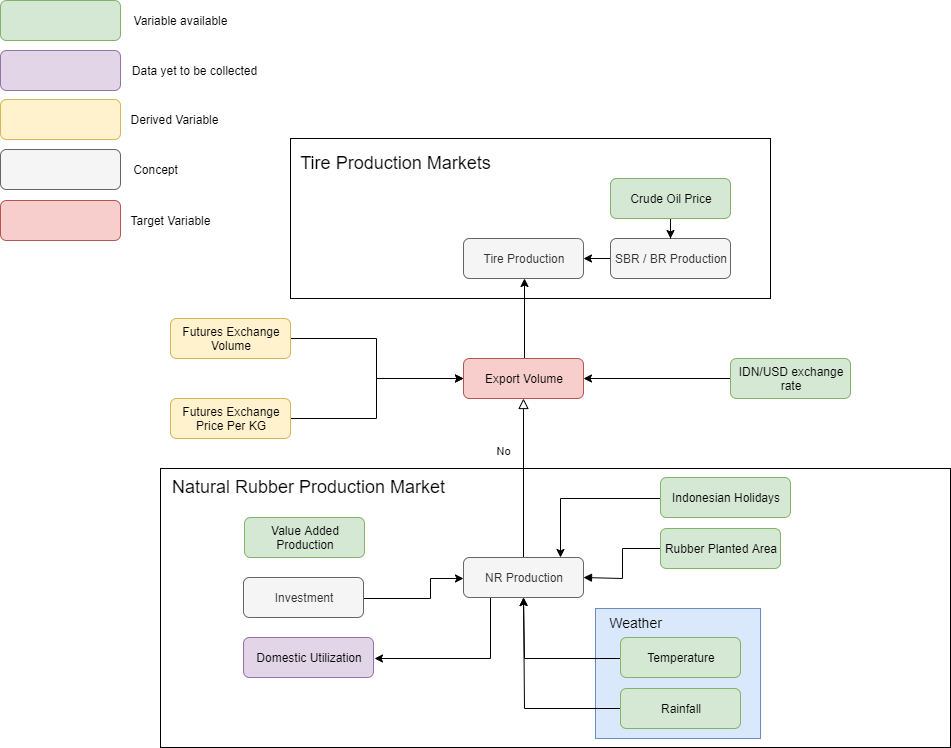

The diagram above was exported from draw.io. Its source (the exported page's mxGraphModel, read from the mxfile embedded in the PNG):
<mxGraphModel dx="2586" dy="1902" grid="1" gridSize="10" guides="1" tooltips="1" connect="1" arrows="1" fold="1" page="1" pageScale="1" pageWidth="850" pageHeight="1100" background="#ffffff" math="0" shadow="0">
  <root>
    <mxCell id="0" />
    <mxCell id="1" parent="0" />
    <mxCell id="fj_OlJVa0WTLu5Vmvnir-106" value="" style="rounded=0;whiteSpace=wrap;html=1;" vertex="1" parent="1">
      <mxGeometry x="-70" y="50" width="790" height="279" as="geometry" />
    </mxCell>
    <mxCell id="fj_OlJVa0WTLu5Vmvnir-105" value="" style="rounded=0;whiteSpace=wrap;html=1;" vertex="1" parent="1">
      <mxGeometry x="60" y="-280" width="480" height="160" as="geometry" />
    </mxCell>
    <mxCell id="fj_OlJVa0WTLu5Vmvnir-3" value="No" style="rounded=0;html=1;jettySize=auto;orthogonalLoop=1;fontSize=11;endArrow=block;endFill=0;endSize=8;strokeWidth=1;shadow=0;labelBackgroundColor=none;edgeStyle=orthogonalEdgeStyle;exitX=0.5;exitY=0;exitDx=0;exitDy=0;" edge="1" parent="1" source="fj_OlJVa0WTLu5Vmvnir-13" target="fj_OlJVa0WTLu5Vmvnir-5">
      <mxGeometry x="0.3333" y="20" relative="1" as="geometry">
        <mxPoint as="offset" />
        <mxPoint x="270" y="290" as="sourcePoint" />
      </mxGeometry>
    </mxCell>
    <mxCell id="fj_OlJVa0WTLu5Vmvnir-103" style="edgeStyle=orthogonalEdgeStyle;rounded=0;orthogonalLoop=1;jettySize=auto;html=1;" edge="1" parent="1" source="fj_OlJVa0WTLu5Vmvnir-5" target="fj_OlJVa0WTLu5Vmvnir-63">
      <mxGeometry relative="1" as="geometry">
        <Array as="points">
          <mxPoint x="293" y="-120" />
          <mxPoint x="293" y="-120" />
        </Array>
      </mxGeometry>
    </mxCell>
    <mxCell id="fj_OlJVa0WTLu5Vmvnir-5" value="Export Volume" style="rounded=1;whiteSpace=wrap;html=1;fontSize=12;glass=0;strokeWidth=1;shadow=0;fillColor=#f8cecc;strokeColor=#b85450;" vertex="1" parent="1">
      <mxGeometry x="233" y="-60" width="120" height="40" as="geometry" />
    </mxCell>
    <mxCell id="fj_OlJVa0WTLu5Vmvnir-111" style="edgeStyle=orthogonalEdgeStyle;rounded=0;orthogonalLoop=1;jettySize=auto;html=1;entryX=1;entryY=0.5;entryDx=0;entryDy=0;" edge="1" parent="1" source="fj_OlJVa0WTLu5Vmvnir-13" target="fj_OlJVa0WTLu5Vmvnir-87">
      <mxGeometry relative="1" as="geometry">
        <Array as="points">
          <mxPoint x="260" y="239" />
        </Array>
      </mxGeometry>
    </mxCell>
    <mxCell id="fj_OlJVa0WTLu5Vmvnir-13" value="NR Production" style="rounded=1;whiteSpace=wrap;html=1;fontSize=12;glass=0;strokeWidth=1;shadow=0;fillColor=#f5f5f5;strokeColor=#666666;fontColor=#333333;" vertex="1" parent="1">
      <mxGeometry x="233" y="139" width="120" height="40" as="geometry" />
    </mxCell>
    <mxCell id="fj_OlJVa0WTLu5Vmvnir-14" style="edgeStyle=orthogonalEdgeStyle;rounded=0;orthogonalLoop=1;jettySize=auto;html=1;" edge="1" parent="1" source="fj_OlJVa0WTLu5Vmvnir-15" target="fj_OlJVa0WTLu5Vmvnir-13">
      <mxGeometry relative="1" as="geometry">
        <Array as="points">
          <mxPoint x="200" y="179" />
          <mxPoint x="200" y="159" />
        </Array>
      </mxGeometry>
    </mxCell>
    <mxCell id="fj_OlJVa0WTLu5Vmvnir-15" value="Investment" style="rounded=1;whiteSpace=wrap;html=1;fontSize=12;glass=0;strokeWidth=1;shadow=0;fillColor=#f5f5f5;strokeColor=#666666;fontColor=#333333;" vertex="1" parent="1">
      <mxGeometry x="13" y="159" width="120" height="40" as="geometry" />
    </mxCell>
    <mxCell id="fj_OlJVa0WTLu5Vmvnir-116" style="edgeStyle=orthogonalEdgeStyle;rounded=0;orthogonalLoop=1;jettySize=auto;html=1;entryX=1;entryY=0.5;entryDx=0;entryDy=0;fontSize=18;" edge="1" parent="1" source="fj_OlJVa0WTLu5Vmvnir-54" target="fj_OlJVa0WTLu5Vmvnir-5">
      <mxGeometry relative="1" as="geometry" />
    </mxCell>
    <mxCell id="fj_OlJVa0WTLu5Vmvnir-54" value="IDN/USD exchange rate" style="rounded=1;whiteSpace=wrap;html=1;fontSize=12;glass=0;strokeWidth=1;shadow=0;fillColor=#d5e8d4;strokeColor=#82b366;" vertex="1" parent="1">
      <mxGeometry x="500" y="-60" width="120" height="40" as="geometry" />
    </mxCell>
    <mxCell id="fj_OlJVa0WTLu5Vmvnir-55" style="edgeStyle=orthogonalEdgeStyle;rounded=0;orthogonalLoop=1;jettySize=auto;html=1;" edge="1" parent="1" source="fj_OlJVa0WTLu5Vmvnir-56" target="fj_OlJVa0WTLu5Vmvnir-5">
      <mxGeometry relative="1" as="geometry" />
    </mxCell>
    <mxCell id="fj_OlJVa0WTLu5Vmvnir-56" value="Futures Exchange Volume" style="rounded=1;whiteSpace=wrap;html=1;fontSize=12;glass=0;strokeWidth=1;shadow=0;fillColor=#fff2cc;strokeColor=#d6b656;" vertex="1" parent="1">
      <mxGeometry x="-60" y="-100" width="120" height="40" as="geometry" />
    </mxCell>
    <mxCell id="fj_OlJVa0WTLu5Vmvnir-115" style="edgeStyle=orthogonalEdgeStyle;rounded=0;orthogonalLoop=1;jettySize=auto;html=1;entryX=0;entryY=0.5;entryDx=0;entryDy=0;fontSize=18;" edge="1" parent="1" source="fj_OlJVa0WTLu5Vmvnir-58" target="fj_OlJVa0WTLu5Vmvnir-5">
      <mxGeometry relative="1" as="geometry" />
    </mxCell>
    <mxCell id="fj_OlJVa0WTLu5Vmvnir-58" value="Futures Exchange Price Per KG" style="rounded=1;whiteSpace=wrap;html=1;fontSize=12;glass=0;strokeWidth=1;shadow=0;fillColor=#fff2cc;strokeColor=#d6b656;" vertex="1" parent="1">
      <mxGeometry x="-60" y="-20" width="120" height="40" as="geometry" />
    </mxCell>
    <mxCell id="fj_OlJVa0WTLu5Vmvnir-63" value="Tire Production" style="rounded=1;whiteSpace=wrap;html=1;fontSize=12;glass=0;strokeWidth=1;shadow=0;fillColor=#f5f5f5;strokeColor=#666666;fontColor=#333333;" vertex="1" parent="1">
      <mxGeometry x="233" y="-180" width="120" height="40" as="geometry" />
    </mxCell>
    <mxCell id="fj_OlJVa0WTLu5Vmvnir-64" style="edgeStyle=orthogonalEdgeStyle;rounded=0;orthogonalLoop=1;jettySize=auto;html=1;" edge="1" parent="1" source="fj_OlJVa0WTLu5Vmvnir-65" target="fj_OlJVa0WTLu5Vmvnir-63">
      <mxGeometry relative="1" as="geometry">
        <mxPoint x="475" y="-298" as="targetPoint" />
      </mxGeometry>
    </mxCell>
    <mxCell id="fj_OlJVa0WTLu5Vmvnir-65" value="SBR / BR Production" style="rounded=1;whiteSpace=wrap;html=1;fontSize=12;glass=0;strokeWidth=1;shadow=0;fillColor=#f5f5f5;strokeColor=#666666;fontColor=#333333;" vertex="1" parent="1">
      <mxGeometry x="380" y="-180" width="120" height="40" as="geometry" />
    </mxCell>
    <mxCell id="fj_OlJVa0WTLu5Vmvnir-69" style="edgeStyle=orthogonalEdgeStyle;rounded=0;orthogonalLoop=1;jettySize=auto;html=1;entryX=1;entryY=0.5;entryDx=0;entryDy=0;" edge="1" parent="1" source="fj_OlJVa0WTLu5Vmvnir-70">
      <mxGeometry relative="1" as="geometry">
        <Array as="points">
          <mxPoint x="565" y="-410" />
          <mxPoint x="565" y="-258" />
        </Array>
        <mxPoint x="535" y="-258" as="targetPoint" />
      </mxGeometry>
    </mxCell>
    <mxCell id="fj_OlJVa0WTLu5Vmvnir-113" style="edgeStyle=orthogonalEdgeStyle;rounded=0;orthogonalLoop=1;jettySize=auto;html=1;entryX=0.5;entryY=0;entryDx=0;entryDy=0;" edge="1" parent="1" source="fj_OlJVa0WTLu5Vmvnir-72" target="fj_OlJVa0WTLu5Vmvnir-65">
      <mxGeometry relative="1" as="geometry" />
    </mxCell>
    <mxCell id="fj_OlJVa0WTLu5Vmvnir-72" value="Crude Oil Price" style="rounded=1;whiteSpace=wrap;html=1;fontSize=12;glass=0;strokeWidth=1;shadow=0;fillColor=#d5e8d4;strokeColor=#82b366;" vertex="1" parent="1">
      <mxGeometry x="380" y="-240" width="120" height="40" as="geometry" />
    </mxCell>
    <mxCell id="fj_OlJVa0WTLu5Vmvnir-104" style="edgeStyle=orthogonalEdgeStyle;rounded=0;orthogonalLoop=1;jettySize=auto;html=1;" edge="1" parent="1" source="fj_OlJVa0WTLu5Vmvnir-84" target="fj_OlJVa0WTLu5Vmvnir-13">
      <mxGeometry relative="1" as="geometry">
        <mxPoint x="490" y="19" as="targetPoint" />
        <Array as="points">
          <mxPoint x="330" y="79" />
        </Array>
      </mxGeometry>
    </mxCell>
    <mxCell id="fj_OlJVa0WTLu5Vmvnir-84" value="Indonesian Holidays" style="rounded=1;whiteSpace=wrap;html=1;fontSize=12;glass=0;strokeWidth=1;shadow=0;fillColor=#d5e8d4;strokeColor=#82b366;" vertex="1" parent="1">
      <mxGeometry x="430" y="59" width="130" height="40" as="geometry" />
    </mxCell>
    <mxCell id="fj_OlJVa0WTLu5Vmvnir-87" value="Domestic Utilization" style="rounded=1;whiteSpace=wrap;html=1;fontSize=12;glass=0;strokeWidth=1;shadow=0;fillColor=#e1d5e7;strokeColor=#9673a6;" vertex="1" parent="1">
      <mxGeometry x="13" y="219" width="130" height="40" as="geometry" />
    </mxCell>
    <mxCell id="fj_OlJVa0WTLu5Vmvnir-89" value="Value Added Production" style="rounded=1;whiteSpace=wrap;html=1;fontSize=12;glass=0;strokeWidth=1;shadow=0;fillColor=#d5e8d4;strokeColor=#82b366;" vertex="1" parent="1">
      <mxGeometry x="14" y="99" width="120" height="40" as="geometry" />
    </mxCell>
    <mxCell id="fj_OlJVa0WTLu5Vmvnir-90" style="edgeStyle=orthogonalEdgeStyle;rounded=0;jumpSize=13;orthogonalLoop=1;jettySize=auto;html=1;entryX=1;entryY=0.5;entryDx=0;entryDy=0;endArrow=block;endFill=1;" edge="1" parent="1" source="fj_OlJVa0WTLu5Vmvnir-91" target="fj_OlJVa0WTLu5Vmvnir-13">
      <mxGeometry relative="1" as="geometry" />
    </mxCell>
    <mxCell id="fj_OlJVa0WTLu5Vmvnir-91" value="Rubber Planted Area" style="rounded=1;whiteSpace=wrap;html=1;fontSize=12;glass=0;strokeWidth=1;shadow=0;fillColor=#d5e8d4;strokeColor=#82b366;" vertex="1" parent="1">
      <mxGeometry x="430" y="110" width="120" height="40" as="geometry" />
    </mxCell>
    <mxCell id="fj_OlJVa0WTLu5Vmvnir-92" value="" style="rounded=1;whiteSpace=wrap;html=1;fontSize=12;glass=0;strokeWidth=1;shadow=0;fillColor=#d5e8d4;strokeColor=#82b366;" vertex="1" parent="1">
      <mxGeometry x="-230" y="-418" width="120" height="40" as="geometry" />
    </mxCell>
    <mxCell id="fj_OlJVa0WTLu5Vmvnir-93" value="" style="rounded=1;whiteSpace=wrap;html=1;fontSize=12;glass=0;strokeWidth=1;shadow=0;fillColor=#e1d5e7;strokeColor=#9673a6;" vertex="1" parent="1">
      <mxGeometry x="-230" y="-368" width="120" height="40" as="geometry" />
    </mxCell>
    <mxCell id="fj_OlJVa0WTLu5Vmvnir-94" value="" style="rounded=1;whiteSpace=wrap;html=1;fontSize=12;glass=0;strokeWidth=1;shadow=0;fillColor=#fff2cc;strokeColor=#d6b656;" vertex="1" parent="1">
      <mxGeometry x="-230" y="-319" width="120" height="40" as="geometry" />
    </mxCell>
    <mxCell id="fj_OlJVa0WTLu5Vmvnir-95" value="" style="rounded=1;whiteSpace=wrap;html=1;fontSize=12;glass=0;strokeWidth=1;shadow=0;fillColor=#f5f5f5;strokeColor=#666666;fontColor=#333333;" vertex="1" parent="1">
      <mxGeometry x="-230" y="-269" width="120" height="40" as="geometry" />
    </mxCell>
    <mxCell id="fj_OlJVa0WTLu5Vmvnir-96" value="" style="rounded=1;whiteSpace=wrap;html=1;fontSize=12;glass=0;strokeWidth=1;shadow=0;fillColor=#f8cecc;strokeColor=#b85450;" vertex="1" parent="1">
      <mxGeometry x="-230" y="-218" width="120" height="40" as="geometry" />
    </mxCell>
    <mxCell id="fj_OlJVa0WTLu5Vmvnir-97" value="Variable available" style="text;html=1;align=center;verticalAlign=middle;resizable=0;points=[];autosize=1;" vertex="1" parent="1">
      <mxGeometry x="-105" y="-408" width="110" height="20" as="geometry" />
    </mxCell>
    <mxCell id="fj_OlJVa0WTLu5Vmvnir-98" value="Data yet to be collected" style="text;html=1;align=center;verticalAlign=middle;resizable=0;points=[];autosize=1;" vertex="1" parent="1">
      <mxGeometry x="-106" y="-358" width="140" height="20" as="geometry" />
    </mxCell>
    <mxCell id="fj_OlJVa0WTLu5Vmvnir-99" value="Derived Variable" style="text;html=1;align=center;verticalAlign=middle;resizable=0;points=[];autosize=1;" vertex="1" parent="1">
      <mxGeometry x="-106" y="-309" width="100" height="20" as="geometry" />
    </mxCell>
    <mxCell id="fj_OlJVa0WTLu5Vmvnir-100" value="Concept" style="text;html=1;align=center;verticalAlign=middle;resizable=0;points=[];autosize=1;" vertex="1" parent="1">
      <mxGeometry x="-105" y="-259" width="60" height="20" as="geometry" />
    </mxCell>
    <mxCell id="fj_OlJVa0WTLu5Vmvnir-101" value="Target Variable" style="text;html=1;align=center;verticalAlign=middle;resizable=0;points=[];autosize=1;" vertex="1" parent="1">
      <mxGeometry x="-110" y="-208" width="100" height="20" as="geometry" />
    </mxCell>
    <mxCell id="fj_OlJVa0WTLu5Vmvnir-114" value="Tire Production Markets" style="text;html=1;align=center;verticalAlign=middle;resizable=0;points=[];autosize=1;strokeWidth=1;fontSize=18;" vertex="1" parent="1">
      <mxGeometry x="60" y="-270" width="210" height="30" as="geometry" />
    </mxCell>
    <mxCell id="fj_OlJVa0WTLu5Vmvnir-117" value="Natural Rubber Production Market" style="text;html=1;align=center;verticalAlign=middle;resizable=0;points=[];autosize=1;strokeWidth=1;fontSize=18;" vertex="1" parent="1">
      <mxGeometry x="-67" y="54" width="290" height="30" as="geometry" />
    </mxCell>
    <mxCell id="fj_OlJVa0WTLu5Vmvnir-118" value="" style="rounded=0;whiteSpace=wrap;html=1;strokeWidth=1;fontSize=18;fillColor=#dae8fc;strokeColor=#6c8ebf;" vertex="1" parent="1">
      <mxGeometry x="365" y="190" width="165" height="130" as="geometry" />
    </mxCell>
    <mxCell id="fj_OlJVa0WTLu5Vmvnir-108" style="edgeStyle=orthogonalEdgeStyle;rounded=0;orthogonalLoop=1;jettySize=auto;html=1;entryX=0.5;entryY=1;entryDx=0;entryDy=0;" edge="1" parent="1" source="fj_OlJVa0WTLu5Vmvnir-8" target="fj_OlJVa0WTLu5Vmvnir-13">
      <mxGeometry relative="1" as="geometry" />
    </mxCell>
    <mxCell id="fj_OlJVa0WTLu5Vmvnir-8" value="Rainfall" style="rounded=1;whiteSpace=wrap;html=1;fontSize=12;glass=0;strokeWidth=1;shadow=0;fillColor=#d5e8d4;strokeColor=#82b366;" vertex="1" parent="1">
      <mxGeometry x="390" y="270" width="120" height="40" as="geometry" />
    </mxCell>
    <mxCell id="fj_OlJVa0WTLu5Vmvnir-112" style="edgeStyle=orthogonalEdgeStyle;rounded=0;orthogonalLoop=1;jettySize=auto;html=1;entryX=0.5;entryY=1;entryDx=0;entryDy=0;" edge="1" parent="1" source="fj_OlJVa0WTLu5Vmvnir-19" target="fj_OlJVa0WTLu5Vmvnir-13">
      <mxGeometry relative="1" as="geometry" />
    </mxCell>
    <mxCell id="fj_OlJVa0WTLu5Vmvnir-19" value="Temperature" style="rounded=1;whiteSpace=wrap;html=1;fontSize=12;glass=0;strokeWidth=1;shadow=0;fillColor=#d5e8d4;strokeColor=#82b366;" vertex="1" parent="1">
      <mxGeometry x="390" y="219" width="120" height="40" as="geometry" />
    </mxCell>
    <mxCell id="fj_OlJVa0WTLu5Vmvnir-119" value="&lt;font style=&quot;font-size: 14px&quot;&gt;Weather&lt;/font&gt;" style="text;html=1;align=center;verticalAlign=middle;resizable=0;points=[];autosize=1;fontSize=18;" vertex="1" parent="1">
      <mxGeometry x="370" y="189" width="70" height="30" as="geometry" />
    </mxCell>
  </root>
</mxGraphModel>